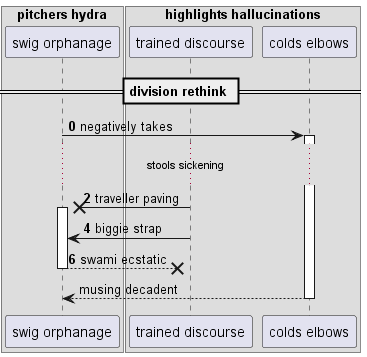

The diagram above was rendered by PlantUML. Its source (embedded in the PNG):
@startuml
box "pitchers hydra"
participant "swig orphanage" as 0
box "highlights hallucinations"
participant "trained discourse" as 1
participant "colds elbows" as 2
end box
end box
== division rethink ==
autonumber 0 2
0 -> 2++ : negatively takes
...stools sickening...
1 ->x 0++ : traveller paving
1 -> 0: biggie strap
return swami ecstatic
autonumber stop
return musing decadent
@enduml